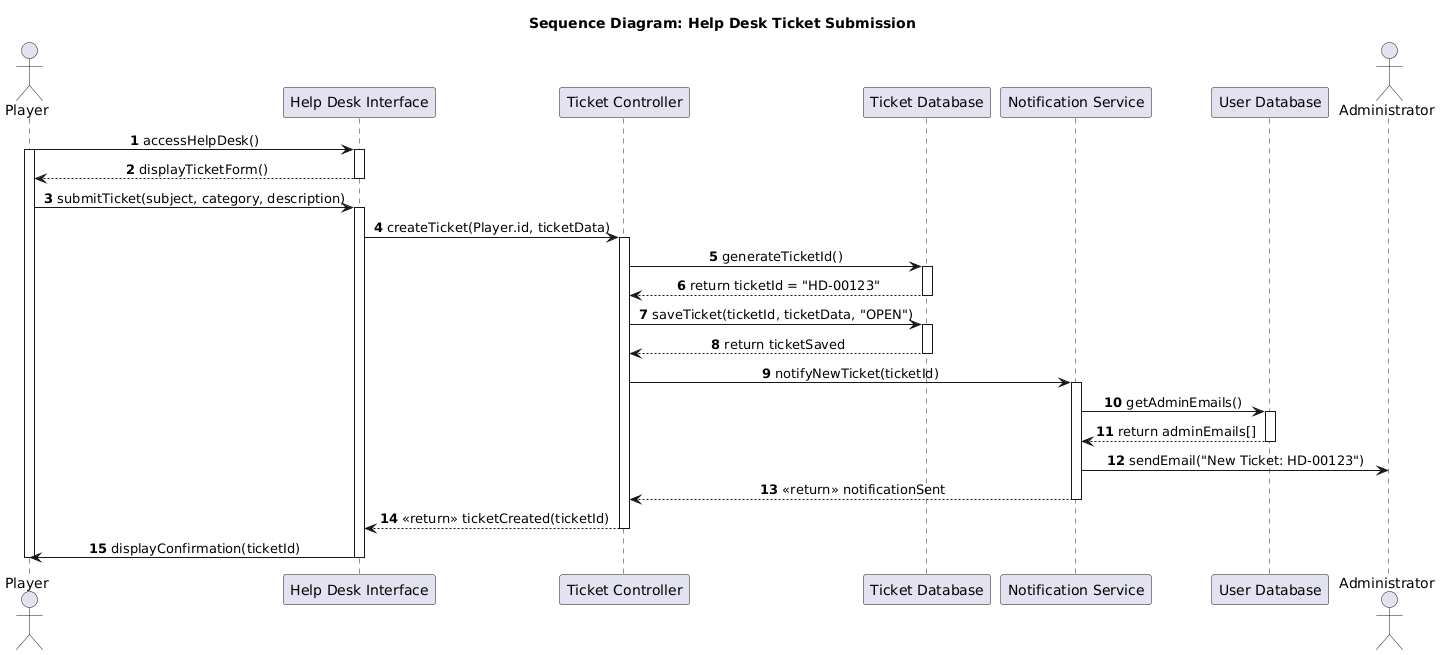

The diagram above was rendered by PlantUML. Its source (embedded in the PNG):
@startuml
skinparam BackgroundColor #FFFFFF
skinparam defaultFontName "Arial"
skinparam SequenceMessageAlign center
title **Sequence Diagram: Help Desk Ticket Submission**

actor "Player" as Player
participant "Help Desk Interface" as HelpUI
participant "Ticket Controller" as TicketCtrl
participant "Ticket Database" as TicketDB
participant "Notification Service" as Notify
participant "User Database" as UserDB
actor "Administrator" as Admin

autonumber

Player -> HelpUI: accessHelpDesk()
activate Player
activate HelpUI
HelpUI --> Player: displayTicketForm()
deactivate HelpUI

Player -> HelpUI: submitTicket(subject, category, description)
activate HelpUI
HelpUI -> TicketCtrl: createTicket(Player.id, ticketData)
activate TicketCtrl

TicketCtrl -> TicketDB: generateTicketId()
activate TicketDB
TicketDB --> TicketCtrl: return ticketId = "HD-00123"
deactivate TicketDB

TicketCtrl -> TicketDB: saveTicket(ticketId, ticketData, "OPEN")
activate TicketDB
TicketDB --> TicketCtrl: return ticketSaved
deactivate TicketDB

TicketCtrl -> Notify: notifyNewTicket(ticketId)
activate Notify
Notify -> UserDB: getAdminEmails()
activate UserDB
UserDB --> Notify: return adminEmails[]
deactivate UserDB

Notify -> Admin: sendEmail("New Ticket: HD-00123")
Notify --> TicketCtrl: <<return>> notificationSent
deactivate Notify

TicketCtrl --> HelpUI: <<return>> ticketCreated(ticketId)
deactivate TicketCtrl
HelpUI -> Player: displayConfirmation(ticketId)
deactivate HelpUI

deactivate Player
@enduml